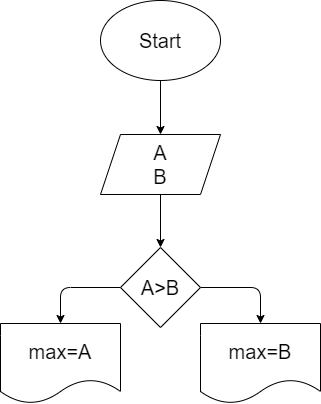

The diagram above was exported from draw.io. Its source (the exported page's mxGraphModel, read from the mxfile embedded in the PNG):
<mxGraphModel dx="762" dy="327" grid="0" gridSize="10" guides="1" tooltips="1" connect="1" arrows="1" fold="1" page="0" pageScale="1" pageWidth="850" pageHeight="1100" math="0" shadow="0">
  <root>
    <mxCell id="0" />
    <mxCell id="1" parent="0" />
    <mxCell id="4" value="" style="edgeStyle=none;html=1;fontSize=20;" parent="1" source="2" target="3" edge="1">
      <mxGeometry relative="1" as="geometry" />
    </mxCell>
    <mxCell id="2" value="Start" style="ellipse;whiteSpace=wrap;html=1;fontSize=20;" parent="1" vertex="1">
      <mxGeometry x="187" y="54" width="120" height="80" as="geometry" />
    </mxCell>
    <mxCell id="7" value="" style="edgeStyle=none;html=1;fontSize=20;" parent="1" source="3" target="6" edge="1">
      <mxGeometry relative="1" as="geometry" />
    </mxCell>
    <mxCell id="3" value="A&lt;br&gt;B" style="shape=parallelogram;perimeter=parallelogramPerimeter;whiteSpace=wrap;html=1;fixedSize=1;fontSize=20;" parent="1" vertex="1">
      <mxGeometry x="187" y="188" width="120" height="60" as="geometry" />
    </mxCell>
    <mxCell id="11" value="" style="edgeStyle=none;html=1;fontSize=20;" parent="1" source="6" target="15" edge="1">
      <mxGeometry relative="1" as="geometry">
        <mxPoint x="147" y="417" as="targetPoint" />
        <Array as="points">
          <mxPoint x="147" y="341" />
        </Array>
      </mxGeometry>
    </mxCell>
    <mxCell id="13" value="" style="edgeStyle=none;html=1;fontSize=20;entryX=0.5;entryY=0;entryDx=0;entryDy=0;" parent="1" source="6" target="16" edge="1">
      <mxGeometry relative="1" as="geometry">
        <mxPoint x="347" y="417" as="targetPoint" />
        <Array as="points">
          <mxPoint x="347" y="341" />
        </Array>
      </mxGeometry>
    </mxCell>
    <mxCell id="6" value="A&amp;gt;B" style="rhombus;whiteSpace=wrap;html=1;fontSize=20;" parent="1" vertex="1">
      <mxGeometry x="207" y="301" width="80" height="80" as="geometry" />
    </mxCell>
    <mxCell id="15" value="max=A" style="shape=document;whiteSpace=wrap;html=1;boundedLbl=1;fontSize=20;" parent="1" vertex="1">
      <mxGeometry x="87" y="377" width="120" height="80" as="geometry" />
    </mxCell>
    <mxCell id="16" value="max=B" style="shape=document;whiteSpace=wrap;html=1;boundedLbl=1;fontSize=20;" parent="1" vertex="1">
      <mxGeometry x="287" y="377" width="120" height="80" as="geometry" />
    </mxCell>
  </root>
</mxGraphModel>